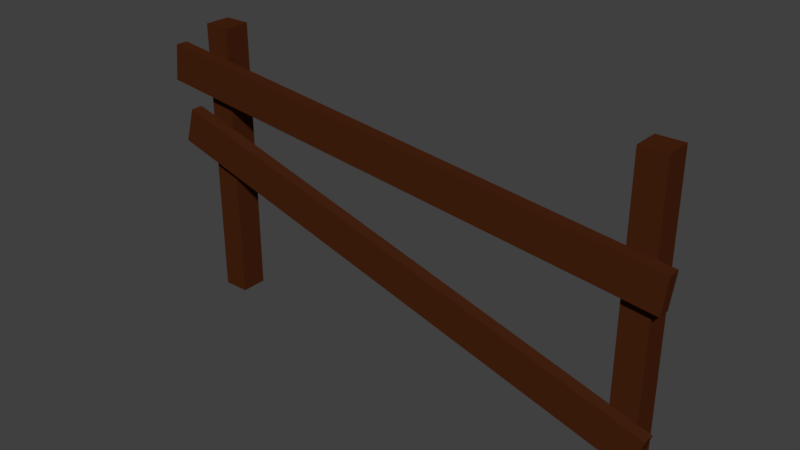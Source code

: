 # Source: OneFence.blend  (saved by Blender 2.81.16; exported with 4.5.12 LTS)
import bpy
from mathutils import Matrix  # noqa: F401  (used for matrix-valued properties, if any)

bpy.ops.wm.read_factory_settings(use_empty=True)
scene = bpy.context.scene
scene.name = 'Scene'

# ---- collections
col_collection_1 = bpy.data.collections.new('Collection 1'); scene.collection.children.link(col_collection_1)

# ---- materials (node trees are filled in below, after node groups)
mat_onefence = bpy.data.materials.new('Onefence')
mat_onefence.alpha_threshold = 0.0
mat_onefence.use_transparent_shadow = False
mat_onefence.diffuse_color = (0.06255, 0.01623, 0.00521, 1.0)
mat_onefence.specular_color = (0.5, 0.5, 0.5)
mat_onefence.roughness = 0.5
mat_onefence.specular_intensity = 1.0

# ---- material node trees

# ---- world
world_world = bpy.data.worlds.new('World'); scene.world = world_world
world_world.color = (0.05088, 0.05088, 0.05088)
world_world.use_sun_shadow = False
world_world.sun_shadow_jitter_overblur = 0.0
world_world.cycles.sampling_method = 'MANUAL'

# ---- meshes
me_onefence = bpy.data.meshes.new('OneFence')
me_onefence.from_pydata([(-0.9088, 0.09809, 5.96e-08), (-0.9088, -0.01638, 5.96e-08), (-1.023, -0.01638, 5.96e-08), (-1.023, 0.09809, 5.96e-08), (-0.9088, 0.09809, 1.218), (-1.023, 0.09809, 1.218), (-1.023, -0.01638, 1.218), (-0.9088, -0.01638, 1.218), (-1.149, -0.01428, 0.6862), (-1.104, -0.01428, 0.84), (-1.104, -0.06743, 0.84), (-1.149, -0.06743, 0.6862), (1.12, -0.06743, 0.1907), (1.075, -0.06743, 0.03689), (1.12, -0.01428, 0.1907), (1.075, -0.01428, 0.03689), (1.062, 0.09809, 5.96e-08), (1.062, -0.01638, 5.96e-08), (0.9477, -0.01638, 5.96e-08), (0.9477, 0.09809, 5.96e-08), (1.062, 0.09809, 1.218), (0.9477, 0.09809, 1.218), (0.9477, -0.01638, 1.218), (1.062, -0.01638, 1.218), (-1.184, -0.01428, 0.9535), (-1.165, -0.01428, 1.113), (-1.165, -0.06743, 1.113), (-1.184, -0.06743, 0.9535), (1.136, -0.06743, 0.844), (1.117, -0.06743, 0.6849), (1.136, -0.01428, 0.844), (1.117, -0.01428, 0.6849)], [], [(0, 1, 2, 3), (4, 5, 6, 7), (0, 4, 7, 1), (1, 7, 6, 2), (2, 6, 5, 3), (4, 0, 3, 5), (8, 9, 10, 11), (11, 10, 12, 13), (13, 12, 14, 15), (15, 14, 9, 8), (11, 13, 15, 8), (12, 10, 9, 14), (16, 17, 18, 19), (20, 21, 22, 23), (16, 20, 23, 17), (17, 23, 22, 18), (18, 22, 21, 19), (20, 16, 19, 21), (24, 25, 26, 27), (27, 26, 28, 29), (29, 28, 30, 31), (31, 30, 25, 24), (27, 29, 31, 24), (28, 26, 25, 30)])
me_onefence.polygons.foreach_set('use_smooth', [True] * 24)
_k = set([(0, 1), (0, 3), (0, 4), (1, 2), (1, 7), (2, 3), (2, 6), (3, 5), (4, 5), (4, 7), (5, 6), (6, 7), (8, 9), (8, 11), (8, 15), (9, 10), (9, 14), (10, 11), (10, 12), (11, 13), (12, 13), (12, 14), (13, 15), (14, 15), (16, 17), (16, 19), (16, 20), (17, 18), (17, 23), (18, 19), (18, 22), (19, 21), (20, 21), (20, 23), (21, 22), (22, 23), (24, 25), (24, 27), (24, 31), (25, 26), (25, 30), (26, 27), (26, 28), (27, 29), (28, 29), (28, 30), (29, 31), (30, 31)])
me_onefence.attributes.new('sharp_edge', 'BOOLEAN', 'EDGE').data.foreach_set('value', [ (min(e.vertices), max(e.vertices)) in _k for e in me_onefence.edges])
me_onefence.materials.append(mat_onefence)
me_onefence.use_remesh_preserve_volume = False
me_onefence.use_remesh_preserve_attributes = False
me_onefence.use_mirror_vertex_groups = False
me_onefence.update()
me_onefence.normals_split_custom_set([tuple(v) for v in zip(*[iter([0.0, 0.0, -1.0, 0.0, 0.0, -1.0, 0.0, 0.0, -1.0, 0.0, 0.0, -1.0, 0.0, 0.0, 1.0, 0.0, 0.0, 1.0, 0.0, 0.0, 1.0, 0.0, 0.0, 1.0, 1.0, 0.0, 0.0, 1.0, 0.0, 0.0, 1.0, 0.0, 0.0, 1.0, 0.0, 0.0, 0.0, -1.0, 9.766e-08, 0.0, -1.0, 9.766e-08, 0.0, -1.0, 9.766e-08, 0.0, -1.0, 9.766e-08, -1.0, 0.0, 0.0, -1.0, 0.0, 0.0, -1.0, 0.0, 0.0, -1.0, 0.0, 0.0, 0.0, 1.0, -5.342e-08, 0.0, 1.0, -5.342e-08, 0.0, 1.0, -5.342e-08, 0.0, 1.0, -5.342e-08, 0.9599, 0.0, -0.2803, 0.9599, 0.0, -0.2803, 0.9599, 0.0, -0.2803, 0.9599, 0.0, -0.2803, 1.235e-08, 1.0, 5.647e-09, 1.235e-08, 1.0, 5.647e-09, 1.235e-08, 1.0, 5.647e-09, 1.235e-08, 1.0, 5.647e-09, -0.9599, 0.0, 0.2803, -0.9599, 0.0, 0.2803, -0.9599, 0.0, 0.2803, -0.9599, 0.0, 0.2803, 1.561e-08, -1.0, 1.103e-07, 1.561e-08, -1.0, 1.103e-07, 1.561e-08, -1.0, 1.103e-07, 1.561e-08, -1.0, 1.103e-07, 0.2803, 0.0, 0.9599, 0.2803, 0.0, 0.9599, 0.2803, 0.0, 0.9599, 0.2803, 0.0, 0.9599, -0.2803, -2.723e-07, -0.9599, -0.2803, -2.723e-07, -0.9599, -0.2803, -2.723e-07, -0.9599, -0.2803, -2.723e-07, -0.9599, 0.0, 0.0, -1.0, 0.0, 0.0, -1.0, 0.0, 0.0, -1.0, 0.0, 0.0, -1.0, 0.0, 0.0, 1.0, 0.0, 0.0, 1.0, 0.0, 0.0, 1.0, 0.0, 0.0, 1.0, 1.0, 0.0, 0.0, 1.0, 0.0, 0.0, 1.0, 0.0, 0.0, 1.0, 0.0, 0.0, 0.0, -1.0, 9.766e-08, 0.0, -1.0, 9.766e-08, 0.0, -1.0, 9.766e-08, 0.0, -1.0, 9.766e-08, -1.0, 0.0, 0.0, -1.0, 0.0, 0.0, -1.0, 0.0, 0.0, -1.0, 0.0, 0.0, 0.0, 1.0, -4.674e-08, 0.0, 1.0, -4.674e-08, 0.0, 1.0, -4.674e-08, 0.0, 1.0, -4.674e-08, 0.9933, 0.0, -0.1159, 0.9933, 0.0, -0.1159, 0.9933, 0.0, -0.1159, 0.9933, 0.0, -0.1159, -4.397e-09, 1.0, -1.562e-07, -4.397e-09, 1.0, -1.562e-07, -4.397e-09, 1.0, -1.562e-07, -4.397e-09, 1.0, -1.562e-07, -0.9933, 0.0, 0.1159, -0.9933, 0.0, 0.1159, -0.9933, 0.0, 0.1159, -0.9933, 0.0, 0.1159, 5.496e-09, -1.0, 1.176e-07, 5.496e-09, -1.0, 1.176e-07, 5.496e-09, -1.0, 1.176e-07, 5.496e-09, -1.0, 1.176e-07, 0.1159, 0.0, 0.9933, 0.1159, 0.0, 0.9933, 0.1159, 0.0, 0.9933, 0.1159, 0.0, 0.9933, -0.1159, 0.0, -0.9933, -0.1159, 0.0, -0.9933, -0.1159, 0.0, -0.9933, -0.1159, 0.0, -0.9933])] * 3)])

# ---- objects
ob_onefence = bpy.data.objects.new('OneFence', me_onefence)

# ---- transforms, parenting, visibility, modifiers, constraints
ob_onefence.location = (0.0, 0.0, 0.0)
ob_onefence.scale = (1.0, 1.0, 1.0)
ob_onefence.lineart.crease_threshold = 0.0

# ---- collection membership
col_collection_1.objects.link(ob_onefence)

# ---- scene / render settings (as saved in the file)
scene.frame_start = 6; scene.frame_end = 6; scene.frame_set(1)
scene.render.engine = 'BLENDER_EEVEE_NEXT'
scene.render.resolution_percentage = 50
scene.render.dither_intensity = 0.0
scene.cycles.use_denoising = False
scene.cycles.samples = 128
scene.cycles.sampling_pattern = 'TABULATED_SOBOL'
scene.cycles.light_sampling_threshold = 0.0
scene.cycles.use_adaptive_sampling = False
scene.cycles.use_light_tree = False
scene.cycles.blur_glossy = 0.0
scene.cycles.sample_clamp_indirect = 0.0
scene.view_settings.view_transform = 'Standard'
bpy.context.view_layer.update()

# ---- added for rendering (the .blend has no active camera and no usable light): camera, sun
cam_auto = bpy.data.cameras.new('AutoCamera')
cam_auto.lens = 50.0
cam_auto.sensor_width = 36.0
cam_auto.clip_end = 1000.0
ob_auto_camera = bpy.data.objects.new('AutoCamera', cam_auto)
scene.collection.objects.link(ob_auto_camera)
ob_auto_camera.location = (2.40504, -2.89955, 2.55245)
ob_auto_camera.rotation_euler = (1.09748, -7.21219e-08, 0.694738)
scene.camera = ob_auto_camera
light_auto_sun = bpy.data.lights.new('AutoSun', 'SUN')
light_auto_sun.energy = 3.0
light_auto_sun.angle = 0.0523599
ob_auto_sun = bpy.data.objects.new('AutoSun', light_auto_sun)
scene.collection.objects.link(ob_auto_sun)
ob_auto_sun.rotation_euler = (0.872665, 0.174533, 0.523599)
bpy.context.view_layer.update()
